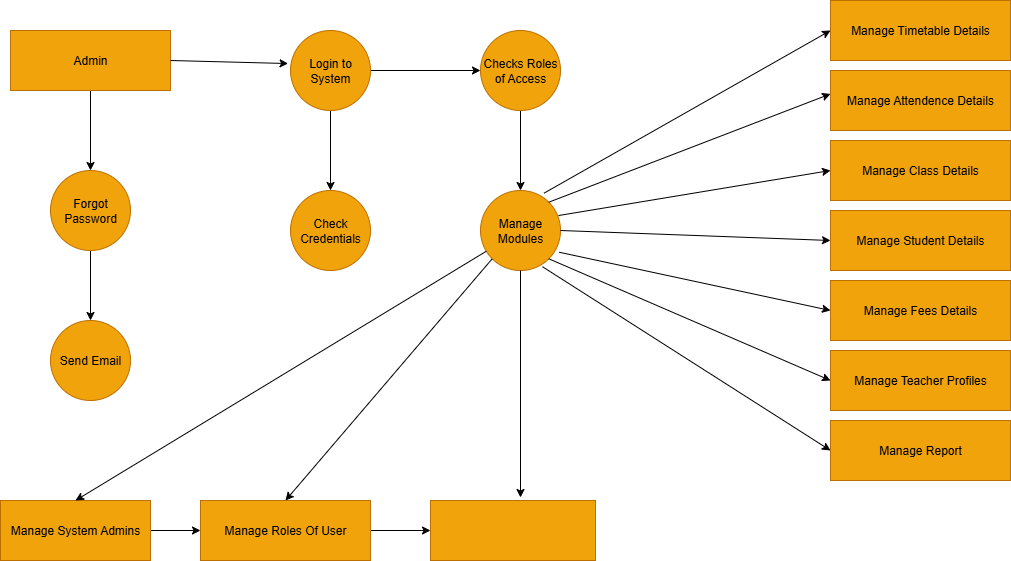

The diagram above was exported from draw.io. Its source (the exported page's mxGraphModel, read from the mxfile embedded in the PNG):
<mxGraphModel dx="1892" dy="562" grid="1" gridSize="10" guides="1" tooltips="1" connect="1" arrows="1" fold="1" page="1" pageScale="1" pageWidth="850" pageHeight="1100" math="0" shadow="0">
  <root>
    <mxCell id="0" />
    <mxCell id="1" parent="0" />
    <mxCell id="M9bNSoMYJP6fGnEznAMo-4" value="" style="edgeStyle=orthogonalEdgeStyle;rounded=0;orthogonalLoop=1;jettySize=auto;html=1;" edge="1" parent="1" source="M9bNSoMYJP6fGnEznAMo-2" target="M9bNSoMYJP6fGnEznAMo-3">
      <mxGeometry relative="1" as="geometry" />
    </mxCell>
    <mxCell id="M9bNSoMYJP6fGnEznAMo-2" value="Admin" style="rounded=0;whiteSpace=wrap;html=1;fillColor=#f0a30a;fontColor=#000000;strokeColor=#BD7000;" vertex="1" parent="1">
      <mxGeometry x="-100" y="40" width="160" height="60" as="geometry" />
    </mxCell>
    <mxCell id="M9bNSoMYJP6fGnEznAMo-6" value="" style="edgeStyle=orthogonalEdgeStyle;rounded=0;orthogonalLoop=1;jettySize=auto;html=1;" edge="1" parent="1" source="M9bNSoMYJP6fGnEznAMo-3" target="M9bNSoMYJP6fGnEznAMo-5">
      <mxGeometry relative="1" as="geometry" />
    </mxCell>
    <mxCell id="M9bNSoMYJP6fGnEznAMo-3" value="Forgot Password" style="ellipse;whiteSpace=wrap;html=1;rounded=0;fillColor=#f0a30a;fontColor=#000000;strokeColor=#BD7000;" vertex="1" parent="1">
      <mxGeometry x="-60" y="180" width="80" height="80" as="geometry" />
    </mxCell>
    <mxCell id="M9bNSoMYJP6fGnEznAMo-5" value="Send Email" style="ellipse;whiteSpace=wrap;html=1;rounded=0;fillColor=#f0a30a;fontColor=#000000;strokeColor=#BD7000;" vertex="1" parent="1">
      <mxGeometry x="-60" y="330" width="80" height="80" as="geometry" />
    </mxCell>
    <mxCell id="M9bNSoMYJP6fGnEznAMo-12" value="" style="edgeStyle=orthogonalEdgeStyle;rounded=0;orthogonalLoop=1;jettySize=auto;html=1;" edge="1" parent="1" source="M9bNSoMYJP6fGnEznAMo-10" target="M9bNSoMYJP6fGnEznAMo-11">
      <mxGeometry relative="1" as="geometry" />
    </mxCell>
    <mxCell id="M9bNSoMYJP6fGnEznAMo-10" value="Manage System Admins" style="rounded=0;whiteSpace=wrap;html=1;fillColor=#f0a30a;fontColor=#000000;strokeColor=#BD7000;" vertex="1" parent="1">
      <mxGeometry x="-110" y="510" width="150" height="60" as="geometry" />
    </mxCell>
    <mxCell id="M9bNSoMYJP6fGnEznAMo-14" value="" style="edgeStyle=orthogonalEdgeStyle;rounded=0;orthogonalLoop=1;jettySize=auto;html=1;" edge="1" parent="1" source="M9bNSoMYJP6fGnEznAMo-11" target="M9bNSoMYJP6fGnEznAMo-13">
      <mxGeometry relative="1" as="geometry" />
    </mxCell>
    <mxCell id="M9bNSoMYJP6fGnEznAMo-11" value="Manage Roles Of User" style="whiteSpace=wrap;html=1;rounded=0;fillColor=#f0a30a;fontColor=#000000;strokeColor=#BD7000;" vertex="1" parent="1">
      <mxGeometry x="90" y="510" width="170" height="60" as="geometry" />
    </mxCell>
    <mxCell id="M9bNSoMYJP6fGnEznAMo-13" value="" style="whiteSpace=wrap;html=1;rounded=0;fillColor=#f0a30a;fontColor=#000000;strokeColor=#BD7000;" vertex="1" parent="1">
      <mxGeometry x="320" y="510" width="165" height="60" as="geometry" />
    </mxCell>
    <mxCell id="M9bNSoMYJP6fGnEznAMo-27" value="Manage Timetable Details" style="rounded=0;whiteSpace=wrap;html=1;fillColor=#f0a30a;fontColor=#000000;strokeColor=#BD7000;" vertex="1" parent="1">
      <mxGeometry x="720" y="10" width="180" height="60" as="geometry" />
    </mxCell>
    <mxCell id="M9bNSoMYJP6fGnEznAMo-28" value="Manage Attendence Details" style="rounded=0;whiteSpace=wrap;html=1;fillColor=#f0a30a;fontColor=#000000;strokeColor=#BD7000;" vertex="1" parent="1">
      <mxGeometry x="720" y="80" width="180" height="60" as="geometry" />
    </mxCell>
    <mxCell id="M9bNSoMYJP6fGnEznAMo-30" value="Manage Class Details" style="rounded=0;whiteSpace=wrap;html=1;fillColor=#f0a30a;fontColor=#000000;strokeColor=#BD7000;" vertex="1" parent="1">
      <mxGeometry x="720" y="150" width="180" height="60" as="geometry" />
    </mxCell>
    <mxCell id="M9bNSoMYJP6fGnEznAMo-32" value="Manage Student Details" style="rounded=0;whiteSpace=wrap;html=1;fillColor=#f0a30a;fontColor=#000000;strokeColor=#BD7000;" vertex="1" parent="1">
      <mxGeometry x="720" y="220" width="180" height="60" as="geometry" />
    </mxCell>
    <mxCell id="M9bNSoMYJP6fGnEznAMo-34" value="Manage Fees Details" style="rounded=0;whiteSpace=wrap;html=1;fillColor=#f0a30a;fontColor=#000000;strokeColor=#BD7000;" vertex="1" parent="1">
      <mxGeometry x="720" y="290" width="180" height="60" as="geometry" />
    </mxCell>
    <mxCell id="M9bNSoMYJP6fGnEznAMo-36" value="Manage Teacher Profiles" style="rounded=0;whiteSpace=wrap;html=1;fillColor=#f0a30a;fontColor=#000000;strokeColor=#BD7000;" vertex="1" parent="1">
      <mxGeometry x="720" y="360" width="180" height="60" as="geometry" />
    </mxCell>
    <mxCell id="M9bNSoMYJP6fGnEznAMo-38" value="Manage Report" style="rounded=0;whiteSpace=wrap;html=1;fillColor=#f0a30a;fontColor=#000000;strokeColor=#BD7000;" vertex="1" parent="1">
      <mxGeometry x="720" y="430" width="180" height="60" as="geometry" />
    </mxCell>
    <mxCell id="M9bNSoMYJP6fGnEznAMo-42" value="" style="edgeStyle=orthogonalEdgeStyle;rounded=0;orthogonalLoop=1;jettySize=auto;html=1;" edge="1" parent="1" source="M9bNSoMYJP6fGnEznAMo-40" target="M9bNSoMYJP6fGnEznAMo-41">
      <mxGeometry relative="1" as="geometry" />
    </mxCell>
    <mxCell id="M9bNSoMYJP6fGnEznAMo-44" value="" style="edgeStyle=orthogonalEdgeStyle;rounded=0;orthogonalLoop=1;jettySize=auto;html=1;" edge="1" parent="1" source="M9bNSoMYJP6fGnEznAMo-40" target="M9bNSoMYJP6fGnEznAMo-43">
      <mxGeometry relative="1" as="geometry" />
    </mxCell>
    <mxCell id="M9bNSoMYJP6fGnEznAMo-40" value="Login to System" style="ellipse;whiteSpace=wrap;html=1;aspect=fixed;fillColor=#f0a30a;fontColor=#000000;strokeColor=#BD7000;" vertex="1" parent="1">
      <mxGeometry x="180" y="40" width="80" height="80" as="geometry" />
    </mxCell>
    <mxCell id="M9bNSoMYJP6fGnEznAMo-46" value="" style="edgeStyle=orthogonalEdgeStyle;rounded=0;orthogonalLoop=1;jettySize=auto;html=1;" edge="1" parent="1" source="M9bNSoMYJP6fGnEznAMo-41" target="M9bNSoMYJP6fGnEznAMo-45">
      <mxGeometry relative="1" as="geometry" />
    </mxCell>
    <mxCell id="M9bNSoMYJP6fGnEznAMo-41" value="Checks Roles of Access" style="ellipse;whiteSpace=wrap;html=1;fillColor=#f0a30a;strokeColor=#BD7000;fontColor=#000000;" vertex="1" parent="1">
      <mxGeometry x="370" y="40" width="80" height="80" as="geometry" />
    </mxCell>
    <mxCell id="M9bNSoMYJP6fGnEznAMo-43" value="Check Credentials" style="ellipse;whiteSpace=wrap;html=1;aspect=fixed;fillColor=#f0a30a;fontColor=#000000;strokeColor=#BD7000;" vertex="1" parent="1">
      <mxGeometry x="180" y="200" width="80" height="80" as="geometry" />
    </mxCell>
    <mxCell id="M9bNSoMYJP6fGnEznAMo-45" value="Manage Modules" style="ellipse;whiteSpace=wrap;html=1;fillColor=#f0a30a;fontColor=#000000;strokeColor=#BD7000;" vertex="1" parent="1">
      <mxGeometry x="370" y="200" width="80" height="80" as="geometry" />
    </mxCell>
    <mxCell id="M9bNSoMYJP6fGnEznAMo-47" value="" style="endArrow=classic;html=1;rounded=0;exitX=0.795;exitY=0.033;exitDx=0;exitDy=0;exitPerimeter=0;entryX=0;entryY=0.5;entryDx=0;entryDy=0;" edge="1" parent="1" source="M9bNSoMYJP6fGnEznAMo-45" target="M9bNSoMYJP6fGnEznAMo-27">
      <mxGeometry width="50" height="50" relative="1" as="geometry">
        <mxPoint x="390" y="270" as="sourcePoint" />
        <mxPoint x="440" y="220" as="targetPoint" />
      </mxGeometry>
    </mxCell>
    <mxCell id="M9bNSoMYJP6fGnEznAMo-49" value="" style="endArrow=classic;html=1;rounded=0;entryX=0;entryY=0.39;entryDx=0;entryDy=0;entryPerimeter=0;exitX=1;exitY=0;exitDx=0;exitDy=0;" edge="1" parent="1" source="M9bNSoMYJP6fGnEznAMo-45" target="M9bNSoMYJP6fGnEznAMo-28">
      <mxGeometry width="50" height="50" relative="1" as="geometry">
        <mxPoint x="390" y="270" as="sourcePoint" />
        <mxPoint x="440" y="220" as="targetPoint" />
      </mxGeometry>
    </mxCell>
    <mxCell id="M9bNSoMYJP6fGnEznAMo-50" value="" style="endArrow=classic;html=1;rounded=0;entryX=0;entryY=0.5;entryDx=0;entryDy=0;exitX=0.975;exitY=0.313;exitDx=0;exitDy=0;exitPerimeter=0;" edge="1" parent="1" source="M9bNSoMYJP6fGnEznAMo-45" target="M9bNSoMYJP6fGnEznAMo-30">
      <mxGeometry width="50" height="50" relative="1" as="geometry">
        <mxPoint x="390" y="270" as="sourcePoint" />
        <mxPoint x="440" y="220" as="targetPoint" />
      </mxGeometry>
    </mxCell>
    <mxCell id="M9bNSoMYJP6fGnEznAMo-51" value="" style="endArrow=classic;html=1;rounded=0;entryX=0;entryY=0.5;entryDx=0;entryDy=0;exitX=1;exitY=0.5;exitDx=0;exitDy=0;" edge="1" parent="1" source="M9bNSoMYJP6fGnEznAMo-45" target="M9bNSoMYJP6fGnEznAMo-32">
      <mxGeometry width="50" height="50" relative="1" as="geometry">
        <mxPoint x="390" y="270" as="sourcePoint" />
        <mxPoint x="440" y="220" as="targetPoint" />
      </mxGeometry>
    </mxCell>
    <mxCell id="M9bNSoMYJP6fGnEznAMo-52" value="" style="endArrow=classic;html=1;rounded=0;entryX=0;entryY=0.5;entryDx=0;entryDy=0;exitX=0.985;exitY=0.772;exitDx=0;exitDy=0;exitPerimeter=0;" edge="1" parent="1" source="M9bNSoMYJP6fGnEznAMo-45" target="M9bNSoMYJP6fGnEznAMo-34">
      <mxGeometry width="50" height="50" relative="1" as="geometry">
        <mxPoint x="390" y="270" as="sourcePoint" />
        <mxPoint x="440" y="220" as="targetPoint" />
      </mxGeometry>
    </mxCell>
    <mxCell id="M9bNSoMYJP6fGnEznAMo-53" value="" style="endArrow=classic;html=1;rounded=0;entryX=0;entryY=0.5;entryDx=0;entryDy=0;exitX=1;exitY=1;exitDx=0;exitDy=0;" edge="1" parent="1" source="M9bNSoMYJP6fGnEznAMo-45" target="M9bNSoMYJP6fGnEznAMo-36">
      <mxGeometry width="50" height="50" relative="1" as="geometry">
        <mxPoint x="390" y="270" as="sourcePoint" />
        <mxPoint x="440" y="220" as="targetPoint" />
      </mxGeometry>
    </mxCell>
    <mxCell id="M9bNSoMYJP6fGnEznAMo-54" value="" style="endArrow=classic;html=1;rounded=0;entryX=0;entryY=0.5;entryDx=0;entryDy=0;exitX=0.775;exitY=0.953;exitDx=0;exitDy=0;exitPerimeter=0;" edge="1" parent="1" source="M9bNSoMYJP6fGnEznAMo-45" target="M9bNSoMYJP6fGnEznAMo-38">
      <mxGeometry width="50" height="50" relative="1" as="geometry">
        <mxPoint x="390" y="270" as="sourcePoint" />
        <mxPoint x="440" y="220" as="targetPoint" />
      </mxGeometry>
    </mxCell>
    <mxCell id="M9bNSoMYJP6fGnEznAMo-55" value="" style="endArrow=classic;html=1;rounded=0;exitX=0.5;exitY=1;exitDx=0;exitDy=0;" edge="1" parent="1" source="M9bNSoMYJP6fGnEznAMo-45">
      <mxGeometry width="50" height="50" relative="1" as="geometry">
        <mxPoint x="390" y="380" as="sourcePoint" />
        <mxPoint x="410" y="507" as="targetPoint" />
      </mxGeometry>
    </mxCell>
    <mxCell id="M9bNSoMYJP6fGnEznAMo-57" value="" style="endArrow=classic;html=1;rounded=0;entryX=0.5;entryY=0;entryDx=0;entryDy=0;exitX=0;exitY=1;exitDx=0;exitDy=0;" edge="1" parent="1" source="M9bNSoMYJP6fGnEznAMo-45" target="M9bNSoMYJP6fGnEznAMo-11">
      <mxGeometry width="50" height="50" relative="1" as="geometry">
        <mxPoint x="390" y="380" as="sourcePoint" />
        <mxPoint x="440" y="330" as="targetPoint" />
      </mxGeometry>
    </mxCell>
    <mxCell id="M9bNSoMYJP6fGnEznAMo-58" value="" style="endArrow=classic;html=1;rounded=0;entryX=0.5;entryY=0;entryDx=0;entryDy=0;" edge="1" parent="1" source="M9bNSoMYJP6fGnEznAMo-45" target="M9bNSoMYJP6fGnEznAMo-10">
      <mxGeometry width="50" height="50" relative="1" as="geometry">
        <mxPoint x="390" y="380" as="sourcePoint" />
        <mxPoint x="440" y="330" as="targetPoint" />
      </mxGeometry>
    </mxCell>
    <mxCell id="M9bNSoMYJP6fGnEznAMo-59" value="" style="endArrow=classic;html=1;rounded=0;exitX=1;exitY=0.5;exitDx=0;exitDy=0;entryX=-0.03;entryY=0.413;entryDx=0;entryDy=0;entryPerimeter=0;" edge="1" parent="1" source="M9bNSoMYJP6fGnEznAMo-2" target="M9bNSoMYJP6fGnEznAMo-40">
      <mxGeometry width="50" height="50" relative="1" as="geometry">
        <mxPoint x="390" y="250" as="sourcePoint" />
        <mxPoint x="440" y="200" as="targetPoint" />
      </mxGeometry>
    </mxCell>
  </root>
</mxGraphModel>